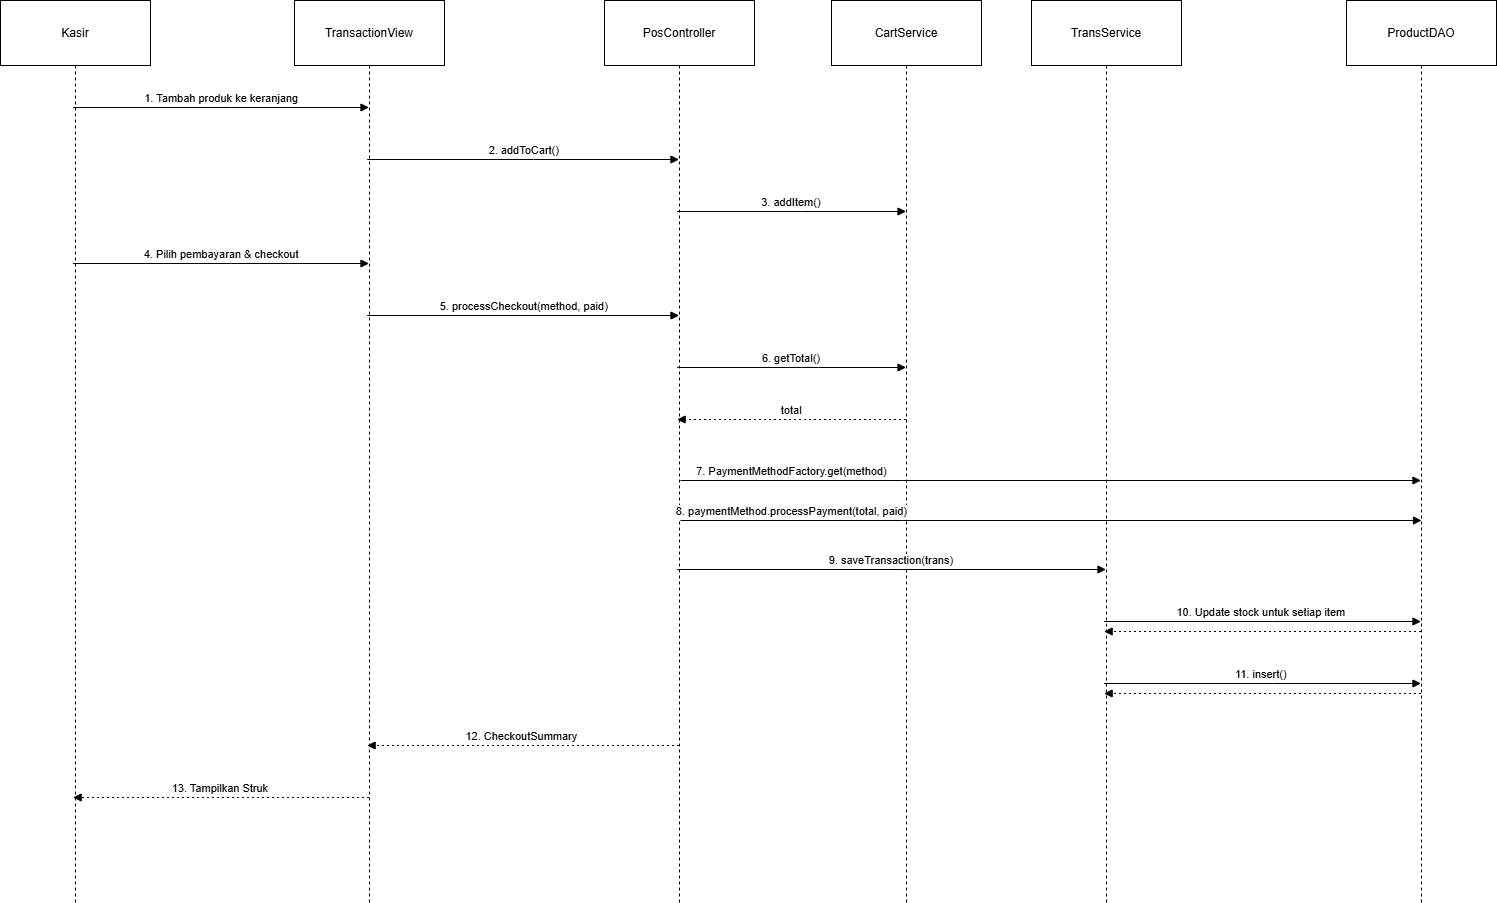

The diagram above was exported from draw.io. Its source (the exported page's mxGraphModel, read from the mxfile embedded in the PNG):
<mxGraphModel dx="2491" dy="1329" grid="1" gridSize="10" guides="1" tooltips="1" connect="1" arrows="1" fold="1" page="1" pageScale="1" pageWidth="827" pageHeight="1169" math="0" shadow="0">
  <root>
    <mxCell id="0" />
    <mxCell id="1" parent="0" />
    <mxCell id="55HE5kbUhkWaHwNyuIFV-1" parent="1" style="shape=umlLifeline;perimeter=lifelinePerimeter;whiteSpace=wrap;container=1;dropTarget=0;collapsible=0;recursiveResize=0;outlineConnect=0;portConstraint=eastwest;newEdgeStyle={&quot;edgeStyle&quot;:&quot;elbowEdgeStyle&quot;,&quot;elbow&quot;:&quot;vertical&quot;,&quot;curved&quot;:0,&quot;rounded&quot;:0};size=65;" value="Kasir" vertex="1">
      <mxGeometry height="902" width="150" x="20" y="80" as="geometry" />
    </mxCell>
    <mxCell id="55HE5kbUhkWaHwNyuIFV-2" parent="1" style="shape=umlLifeline;perimeter=lifelinePerimeter;whiteSpace=wrap;container=1;dropTarget=0;collapsible=0;recursiveResize=0;outlineConnect=0;portConstraint=eastwest;newEdgeStyle={&quot;edgeStyle&quot;:&quot;elbowEdgeStyle&quot;,&quot;elbow&quot;:&quot;vertical&quot;,&quot;curved&quot;:0,&quot;rounded&quot;:0};size=65;" value="TransactionView" vertex="1">
      <mxGeometry height="902" width="150" x="314" y="80" as="geometry" />
    </mxCell>
    <mxCell id="55HE5kbUhkWaHwNyuIFV-3" parent="1" style="shape=umlLifeline;perimeter=lifelinePerimeter;whiteSpace=wrap;container=1;dropTarget=0;collapsible=0;recursiveResize=0;outlineConnect=0;portConstraint=eastwest;newEdgeStyle={&quot;edgeStyle&quot;:&quot;elbowEdgeStyle&quot;,&quot;elbow&quot;:&quot;vertical&quot;,&quot;curved&quot;:0,&quot;rounded&quot;:0};size=65;" value="PosController" vertex="1">
      <mxGeometry height="902" width="150" x="624" y="80" as="geometry" />
    </mxCell>
    <mxCell id="55HE5kbUhkWaHwNyuIFV-4" parent="1" style="shape=umlLifeline;perimeter=lifelinePerimeter;whiteSpace=wrap;container=1;dropTarget=0;collapsible=0;recursiveResize=0;outlineConnect=0;portConstraint=eastwest;newEdgeStyle={&quot;edgeStyle&quot;:&quot;elbowEdgeStyle&quot;,&quot;elbow&quot;:&quot;vertical&quot;,&quot;curved&quot;:0,&quot;rounded&quot;:0};size=65;" value="CartService" vertex="1">
      <mxGeometry height="902" width="150" x="851" y="80" as="geometry" />
    </mxCell>
    <mxCell id="55HE5kbUhkWaHwNyuIFV-5" parent="1" style="shape=umlLifeline;perimeter=lifelinePerimeter;whiteSpace=wrap;container=1;dropTarget=0;collapsible=0;recursiveResize=0;outlineConnect=0;portConstraint=eastwest;newEdgeStyle={&quot;edgeStyle&quot;:&quot;elbowEdgeStyle&quot;,&quot;elbow&quot;:&quot;vertical&quot;,&quot;curved&quot;:0,&quot;rounded&quot;:0};size=65;" value="TransService" vertex="1">
      <mxGeometry height="902" width="150" x="1051" y="80" as="geometry" />
    </mxCell>
    <mxCell id="55HE5kbUhkWaHwNyuIFV-6" parent="1" style="shape=umlLifeline;perimeter=lifelinePerimeter;whiteSpace=wrap;container=1;dropTarget=0;collapsible=0;recursiveResize=0;outlineConnect=0;portConstraint=eastwest;newEdgeStyle={&quot;edgeStyle&quot;:&quot;elbowEdgeStyle&quot;,&quot;elbow&quot;:&quot;vertical&quot;,&quot;curved&quot;:0,&quot;rounded&quot;:0};size=65;" value="ProductDAO" vertex="1">
      <mxGeometry height="902" width="150" x="1366" y="80" as="geometry" />
    </mxCell>
    <mxCell id="55HE5kbUhkWaHwNyuIFV-7" edge="1" parent="1" source="55HE5kbUhkWaHwNyuIFV-1" style="verticalAlign=bottom;edgeStyle=elbowEdgeStyle;elbow=vertical;curved=0;rounded=0;endArrow=block;" target="55HE5kbUhkWaHwNyuIFV-2" value="1. Tambah produk ke keranjang">
      <mxGeometry relative="1" as="geometry">
        <Array as="points">
          <mxPoint x="251" y="187" />
        </Array>
      </mxGeometry>
    </mxCell>
    <mxCell id="55HE5kbUhkWaHwNyuIFV-8" edge="1" parent="1" source="55HE5kbUhkWaHwNyuIFV-2" style="verticalAlign=bottom;edgeStyle=elbowEdgeStyle;elbow=vertical;curved=0;rounded=0;endArrow=block;" target="55HE5kbUhkWaHwNyuIFV-3" value="2. addToCart()">
      <mxGeometry relative="1" as="geometry">
        <Array as="points">
          <mxPoint x="553" y="239" />
        </Array>
      </mxGeometry>
    </mxCell>
    <mxCell id="55HE5kbUhkWaHwNyuIFV-9" edge="1" parent="1" source="55HE5kbUhkWaHwNyuIFV-3" style="verticalAlign=bottom;edgeStyle=elbowEdgeStyle;elbow=vertical;curved=0;rounded=0;endArrow=block;" target="55HE5kbUhkWaHwNyuIFV-4" value="3. addItem()">
      <mxGeometry relative="1" as="geometry">
        <Array as="points">
          <mxPoint x="821" y="291" />
        </Array>
      </mxGeometry>
    </mxCell>
    <mxCell id="55HE5kbUhkWaHwNyuIFV-10" edge="1" parent="1" source="55HE5kbUhkWaHwNyuIFV-1" style="verticalAlign=bottom;edgeStyle=elbowEdgeStyle;elbow=vertical;curved=0;rounded=0;endArrow=block;" target="55HE5kbUhkWaHwNyuIFV-2" value="4. Pilih pembayaran &amp; checkout">
      <mxGeometry relative="1" as="geometry">
        <Array as="points">
          <mxPoint x="251" y="343" />
        </Array>
      </mxGeometry>
    </mxCell>
    <mxCell id="55HE5kbUhkWaHwNyuIFV-11" edge="1" parent="1" source="55HE5kbUhkWaHwNyuIFV-2" style="verticalAlign=bottom;edgeStyle=elbowEdgeStyle;elbow=vertical;curved=0;rounded=0;endArrow=block;" target="55HE5kbUhkWaHwNyuIFV-3" value="5. processCheckout(method, paid)">
      <mxGeometry relative="1" as="geometry">
        <Array as="points">
          <mxPoint x="553" y="395" />
        </Array>
      </mxGeometry>
    </mxCell>
    <mxCell id="55HE5kbUhkWaHwNyuIFV-12" edge="1" parent="1" source="55HE5kbUhkWaHwNyuIFV-3" style="verticalAlign=bottom;edgeStyle=elbowEdgeStyle;elbow=vertical;curved=0;rounded=0;endArrow=block;" target="55HE5kbUhkWaHwNyuIFV-4" value="6. getTotal()">
      <mxGeometry relative="1" as="geometry">
        <Array as="points">
          <mxPoint x="821" y="447" />
        </Array>
      </mxGeometry>
    </mxCell>
    <mxCell id="55HE5kbUhkWaHwNyuIFV-13" edge="1" parent="1" source="55HE5kbUhkWaHwNyuIFV-4" style="verticalAlign=bottom;edgeStyle=elbowEdgeStyle;elbow=vertical;curved=0;rounded=0;dashed=1;dashPattern=2 3;endArrow=block;" target="55HE5kbUhkWaHwNyuIFV-3" value="total">
      <mxGeometry relative="1" as="geometry">
        <Array as="points">
          <mxPoint x="824" y="499" />
        </Array>
      </mxGeometry>
    </mxCell>
    <mxCell id="55HE5kbUhkWaHwNyuIFV-14" edge="1" parent="1" source="55HE5kbUhkWaHwNyuIFV-3" style="verticalAlign=bottom;edgeStyle=elbowEdgeStyle;elbow=vertical;curved=0;rounded=0;endArrow=block;" target="55HE5kbUhkWaHwNyuIFV-5" value="9. saveTransaction(trans)">
      <mxGeometry relative="1" as="geometry">
        <Array as="points">
          <mxPoint x="921" y="649" />
        </Array>
      </mxGeometry>
    </mxCell>
    <mxCell id="55HE5kbUhkWaHwNyuIFV-15" edge="1" parent="1" source="55HE5kbUhkWaHwNyuIFV-5" style="verticalAlign=bottom;edgeStyle=elbowEdgeStyle;elbow=vertical;curved=0;rounded=0;endArrow=block;" target="55HE5kbUhkWaHwNyuIFV-6" value="10. Update stock untuk setiap item">
      <mxGeometry relative="1" as="geometry">
        <Array as="points">
          <mxPoint x="1292" y="701" />
        </Array>
      </mxGeometry>
    </mxCell>
    <mxCell id="55HE5kbUhkWaHwNyuIFV-16" edge="1" parent="1" source="55HE5kbUhkWaHwNyuIFV-6" style="verticalAlign=bottom;edgeStyle=elbowEdgeStyle;elbow=vertical;curved=0;rounded=0;dashed=1;dashPattern=2 3;endArrow=block;" target="55HE5kbUhkWaHwNyuIFV-5" value="">
      <mxGeometry relative="1" as="geometry">
        <Array as="points">
          <mxPoint x="1295" y="711" />
        </Array>
      </mxGeometry>
    </mxCell>
    <mxCell id="55HE5kbUhkWaHwNyuIFV-17" edge="1" parent="1" source="55HE5kbUhkWaHwNyuIFV-5" style="verticalAlign=bottom;edgeStyle=elbowEdgeStyle;elbow=vertical;curved=0;rounded=0;endArrow=block;" target="55HE5kbUhkWaHwNyuIFV-6" value="11. insert()">
      <mxGeometry relative="1" as="geometry">
        <Array as="points">
          <mxPoint x="1292" y="763" />
        </Array>
      </mxGeometry>
    </mxCell>
    <mxCell id="55HE5kbUhkWaHwNyuIFV-18" edge="1" parent="1" source="55HE5kbUhkWaHwNyuIFV-6" style="verticalAlign=bottom;edgeStyle=elbowEdgeStyle;elbow=vertical;curved=0;rounded=0;dashed=1;dashPattern=2 3;endArrow=block;" target="55HE5kbUhkWaHwNyuIFV-5" value="">
      <mxGeometry relative="1" as="geometry">
        <Array as="points">
          <mxPoint x="1295" y="773" />
        </Array>
      </mxGeometry>
    </mxCell>
    <mxCell id="55HE5kbUhkWaHwNyuIFV-19" edge="1" parent="1" source="55HE5kbUhkWaHwNyuIFV-3" style="verticalAlign=bottom;edgeStyle=elbowEdgeStyle;elbow=vertical;curved=0;rounded=0;dashed=1;dashPattern=2 3;endArrow=block;" target="55HE5kbUhkWaHwNyuIFV-2" value="12. CheckoutSummary">
      <mxGeometry relative="1" as="geometry">
        <Array as="points">
          <mxPoint x="556" y="825" />
        </Array>
      </mxGeometry>
    </mxCell>
    <mxCell id="55HE5kbUhkWaHwNyuIFV-20" edge="1" parent="1" source="55HE5kbUhkWaHwNyuIFV-2" style="verticalAlign=bottom;edgeStyle=elbowEdgeStyle;elbow=vertical;curved=0;rounded=0;dashed=1;dashPattern=2 3;endArrow=block;" target="55HE5kbUhkWaHwNyuIFV-1" value="13. Tampilkan Struk">
      <mxGeometry relative="1" as="geometry">
        <Array as="points">
          <mxPoint x="254" y="877" />
        </Array>
      </mxGeometry>
    </mxCell>
    <mxCell id="55HE5kbUhkWaHwNyuIFV-27" edge="1" parent="1" style="verticalAlign=bottom;edgeStyle=elbowEdgeStyle;elbow=vertical;curved=0;rounded=0;endArrow=block;" target="55HE5kbUhkWaHwNyuIFV-6" value="7. PaymentMethodFactory.get(method)">
      <mxGeometry relative="1" x="-0.7029" as="geometry">
        <mxPoint as="offset" />
        <Array as="points">
          <mxPoint x="922" y="560" />
        </Array>
        <mxPoint x="700" y="560" as="sourcePoint" />
        <mxPoint x="1127" y="560" as="targetPoint" />
      </mxGeometry>
    </mxCell>
    <mxCell id="55HE5kbUhkWaHwNyuIFV-29" edge="1" parent="1" style="verticalAlign=bottom;edgeStyle=elbowEdgeStyle;elbow=vertical;curved=0;rounded=0;endArrow=block;" value="8. paymentMethod.processPayment(total, paid)">
      <mxGeometry relative="1" x="-0.7029" as="geometry">
        <mxPoint as="offset" />
        <Array as="points">
          <mxPoint x="922" y="600" />
        </Array>
        <mxPoint x="700" y="600" as="sourcePoint" />
        <mxPoint x="1441" y="600" as="targetPoint" />
      </mxGeometry>
    </mxCell>
  </root>
</mxGraphModel>